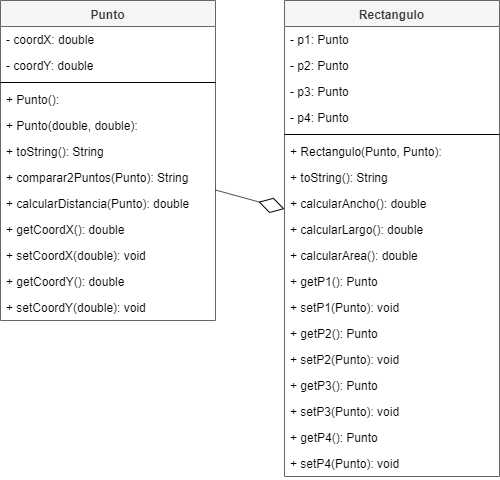

The diagram above was exported from draw.io. Its source (the exported page's mxGraphModel, read from the mxfile embedded in the PNG):
<mxGraphModel dx="1108" dy="482" grid="0" gridSize="10" guides="1" tooltips="1" connect="1" arrows="1" fold="1" page="1" pageScale="1" pageWidth="800" pageHeight="380" math="0" shadow="0">
  <root>
    <mxCell id="gtpj5QaU_ThrGRBlfTc4-0" />
    <mxCell id="gtpj5QaU_ThrGRBlfTc4-1" parent="gtpj5QaU_ThrGRBlfTc4-0" />
    <mxCell id="gtpj5QaU_ThrGRBlfTc4-2" value="Punto" style="swimlane;fontStyle=1;align=center;verticalAlign=top;childLayout=stackLayout;horizontal=1;startSize=26;horizontalStack=0;resizeParent=1;resizeParentMax=0;resizeLast=0;collapsible=1;marginBottom=0;fillColor=#f5f5f5;strokeColor=#666666;fontColor=#333333;" vertex="1" parent="gtpj5QaU_ThrGRBlfTc4-1">
      <mxGeometry x="30" y="8" width="215" height="320" as="geometry" />
    </mxCell>
    <mxCell id="gtpj5QaU_ThrGRBlfTc4-3" value="- coordX: double" style="text;strokeColor=none;fillColor=none;align=left;verticalAlign=top;spacingLeft=4;spacingRight=4;overflow=hidden;rotatable=0;points=[[0,0.5],[1,0.5]];portConstraint=eastwest;" vertex="1" parent="gtpj5QaU_ThrGRBlfTc4-2">
      <mxGeometry y="26" width="215" height="26" as="geometry" />
    </mxCell>
    <mxCell id="gtpj5QaU_ThrGRBlfTc4-18" value="- coordY: double" style="text;strokeColor=none;fillColor=none;align=left;verticalAlign=top;spacingLeft=4;spacingRight=4;overflow=hidden;rotatable=0;points=[[0,0.5],[1,0.5]];portConstraint=eastwest;" vertex="1" parent="gtpj5QaU_ThrGRBlfTc4-2">
      <mxGeometry y="52" width="215" height="26" as="geometry" />
    </mxCell>
    <mxCell id="gtpj5QaU_ThrGRBlfTc4-5" value="" style="line;strokeWidth=1;fillColor=none;align=left;verticalAlign=middle;spacingTop=-1;spacingLeft=3;spacingRight=3;rotatable=0;labelPosition=right;points=[];portConstraint=eastwest;" vertex="1" parent="gtpj5QaU_ThrGRBlfTc4-2">
      <mxGeometry y="78" width="215" height="8" as="geometry" />
    </mxCell>
    <mxCell id="gtpj5QaU_ThrGRBlfTc4-6" value="+ Punto(): " style="text;strokeColor=none;fillColor=none;align=left;verticalAlign=top;spacingLeft=4;spacingRight=4;overflow=hidden;rotatable=0;points=[[0,0.5],[1,0.5]];portConstraint=eastwest;" vertex="1" parent="gtpj5QaU_ThrGRBlfTc4-2">
      <mxGeometry y="86" width="215" height="26" as="geometry" />
    </mxCell>
    <mxCell id="gtpj5QaU_ThrGRBlfTc4-19" value="+ Punto(double, double): " style="text;strokeColor=none;fillColor=none;align=left;verticalAlign=top;spacingLeft=4;spacingRight=4;overflow=hidden;rotatable=0;points=[[0,0.5],[1,0.5]];portConstraint=eastwest;" vertex="1" parent="gtpj5QaU_ThrGRBlfTc4-2">
      <mxGeometry y="112" width="215" height="26" as="geometry" />
    </mxCell>
    <mxCell id="gtpj5QaU_ThrGRBlfTc4-20" value="+ toString(): String" style="text;strokeColor=none;fillColor=none;align=left;verticalAlign=top;spacingLeft=4;spacingRight=4;overflow=hidden;rotatable=0;points=[[0,0.5],[1,0.5]];portConstraint=eastwest;" vertex="1" parent="gtpj5QaU_ThrGRBlfTc4-2">
      <mxGeometry y="138" width="215" height="26" as="geometry" />
    </mxCell>
    <mxCell id="gtpj5QaU_ThrGRBlfTc4-21" value="+ comparar2Puntos(Punto): String" style="text;strokeColor=none;fillColor=none;align=left;verticalAlign=top;spacingLeft=4;spacingRight=4;overflow=hidden;rotatable=0;points=[[0,0.5],[1,0.5]];portConstraint=eastwest;" vertex="1" parent="gtpj5QaU_ThrGRBlfTc4-2">
      <mxGeometry y="164" width="215" height="26" as="geometry" />
    </mxCell>
    <mxCell id="gtpj5QaU_ThrGRBlfTc4-22" value="+ calcularDistancia(Punto): double" style="text;strokeColor=none;fillColor=none;align=left;verticalAlign=top;spacingLeft=4;spacingRight=4;overflow=hidden;rotatable=0;points=[[0,0.5],[1,0.5]];portConstraint=eastwest;" vertex="1" parent="gtpj5QaU_ThrGRBlfTc4-2">
      <mxGeometry y="190" width="215" height="26" as="geometry" />
    </mxCell>
    <mxCell id="gtpj5QaU_ThrGRBlfTc4-23" value="+ getCoordX(): double" style="text;strokeColor=none;fillColor=none;align=left;verticalAlign=top;spacingLeft=4;spacingRight=4;overflow=hidden;rotatable=0;points=[[0,0.5],[1,0.5]];portConstraint=eastwest;" vertex="1" parent="gtpj5QaU_ThrGRBlfTc4-2">
      <mxGeometry y="216" width="215" height="26" as="geometry" />
    </mxCell>
    <mxCell id="gtpj5QaU_ThrGRBlfTc4-25" value="+ setCoordX(double): void" style="text;strokeColor=none;fillColor=none;align=left;verticalAlign=top;spacingLeft=4;spacingRight=4;overflow=hidden;rotatable=0;points=[[0,0.5],[1,0.5]];portConstraint=eastwest;" vertex="1" parent="gtpj5QaU_ThrGRBlfTc4-2">
      <mxGeometry y="242" width="215" height="26" as="geometry" />
    </mxCell>
    <mxCell id="gtpj5QaU_ThrGRBlfTc4-24" value="+ getCoordY(): double" style="text;strokeColor=none;fillColor=none;align=left;verticalAlign=top;spacingLeft=4;spacingRight=4;overflow=hidden;rotatable=0;points=[[0,0.5],[1,0.5]];portConstraint=eastwest;" vertex="1" parent="gtpj5QaU_ThrGRBlfTc4-2">
      <mxGeometry y="268" width="215" height="26" as="geometry" />
    </mxCell>
    <mxCell id="gtpj5QaU_ThrGRBlfTc4-26" value="+ setCoordY(double): void" style="text;strokeColor=none;fillColor=none;align=left;verticalAlign=top;spacingLeft=4;spacingRight=4;overflow=hidden;rotatable=0;points=[[0,0.5],[1,0.5]];portConstraint=eastwest;" vertex="1" parent="gtpj5QaU_ThrGRBlfTc4-2">
      <mxGeometry y="294" width="215" height="26" as="geometry" />
    </mxCell>
    <mxCell id="gtpj5QaU_ThrGRBlfTc4-27" value="Rectangulo" style="swimlane;fontStyle=1;align=center;verticalAlign=top;childLayout=stackLayout;horizontal=1;startSize=26;horizontalStack=0;resizeParent=1;resizeParentMax=0;resizeLast=0;collapsible=1;marginBottom=0;fillColor=#f5f5f5;strokeColor=#666666;fontColor=#333333;" vertex="1" parent="gtpj5QaU_ThrGRBlfTc4-1">
      <mxGeometry x="314" y="8" width="215" height="476" as="geometry" />
    </mxCell>
    <mxCell id="gtpj5QaU_ThrGRBlfTc4-28" value="- p1: Punto" style="text;strokeColor=none;fillColor=none;align=left;verticalAlign=top;spacingLeft=4;spacingRight=4;overflow=hidden;rotatable=0;points=[[0,0.5],[1,0.5]];portConstraint=eastwest;" vertex="1" parent="gtpj5QaU_ThrGRBlfTc4-27">
      <mxGeometry y="26" width="215" height="26" as="geometry" />
    </mxCell>
    <mxCell id="gtpj5QaU_ThrGRBlfTc4-41" value="- p2: Punto" style="text;strokeColor=none;fillColor=none;align=left;verticalAlign=top;spacingLeft=4;spacingRight=4;overflow=hidden;rotatable=0;points=[[0,0.5],[1,0.5]];portConstraint=eastwest;" vertex="1" parent="gtpj5QaU_ThrGRBlfTc4-27">
      <mxGeometry y="52" width="215" height="26" as="geometry" />
    </mxCell>
    <mxCell id="gtpj5QaU_ThrGRBlfTc4-50" value="- p3: Punto" style="text;strokeColor=none;fillColor=none;align=left;verticalAlign=top;spacingLeft=4;spacingRight=4;overflow=hidden;rotatable=0;points=[[0,0.5],[1,0.5]];portConstraint=eastwest;" vertex="1" parent="gtpj5QaU_ThrGRBlfTc4-27">
      <mxGeometry y="78" width="215" height="26" as="geometry" />
    </mxCell>
    <mxCell id="gtpj5QaU_ThrGRBlfTc4-51" value="- p4: Punto" style="text;strokeColor=none;fillColor=none;align=left;verticalAlign=top;spacingLeft=4;spacingRight=4;overflow=hidden;rotatable=0;points=[[0,0.5],[1,0.5]];portConstraint=eastwest;" vertex="1" parent="gtpj5QaU_ThrGRBlfTc4-27">
      <mxGeometry y="104" width="215" height="26" as="geometry" />
    </mxCell>
    <mxCell id="gtpj5QaU_ThrGRBlfTc4-30" value="" style="line;strokeWidth=1;fillColor=none;align=left;verticalAlign=middle;spacingTop=-1;spacingLeft=3;spacingRight=3;rotatable=0;labelPosition=right;points=[];portConstraint=eastwest;" vertex="1" parent="gtpj5QaU_ThrGRBlfTc4-27">
      <mxGeometry y="130" width="215" height="8" as="geometry" />
    </mxCell>
    <mxCell id="gtpj5QaU_ThrGRBlfTc4-31" value="+ Rectangulo(Punto, Punto): " style="text;strokeColor=none;fillColor=none;align=left;verticalAlign=top;spacingLeft=4;spacingRight=4;overflow=hidden;rotatable=0;points=[[0,0.5],[1,0.5]];portConstraint=eastwest;" vertex="1" parent="gtpj5QaU_ThrGRBlfTc4-27">
      <mxGeometry y="138" width="215" height="26" as="geometry" />
    </mxCell>
    <mxCell id="gtpj5QaU_ThrGRBlfTc4-33" value="+ toString(): String" style="text;strokeColor=none;fillColor=none;align=left;verticalAlign=top;spacingLeft=4;spacingRight=4;overflow=hidden;rotatable=0;points=[[0,0.5],[1,0.5]];portConstraint=eastwest;" vertex="1" parent="gtpj5QaU_ThrGRBlfTc4-27">
      <mxGeometry y="164" width="215" height="26" as="geometry" />
    </mxCell>
    <mxCell id="gtpj5QaU_ThrGRBlfTc4-47" value="+ calcularAncho(): double" style="text;strokeColor=none;fillColor=none;align=left;verticalAlign=top;spacingLeft=4;spacingRight=4;overflow=hidden;rotatable=0;points=[[0,0.5],[1,0.5]];portConstraint=eastwest;" vertex="1" parent="gtpj5QaU_ThrGRBlfTc4-27">
      <mxGeometry y="190" width="215" height="26" as="geometry" />
    </mxCell>
    <mxCell id="gtpj5QaU_ThrGRBlfTc4-48" value="+ calcularLargo(): double" style="text;strokeColor=none;fillColor=none;align=left;verticalAlign=top;spacingLeft=4;spacingRight=4;overflow=hidden;rotatable=0;points=[[0,0.5],[1,0.5]];portConstraint=eastwest;" vertex="1" parent="gtpj5QaU_ThrGRBlfTc4-27">
      <mxGeometry y="216" width="215" height="26" as="geometry" />
    </mxCell>
    <mxCell id="gtpj5QaU_ThrGRBlfTc4-49" value="+ calcularArea(): double" style="text;strokeColor=none;fillColor=none;align=left;verticalAlign=top;spacingLeft=4;spacingRight=4;overflow=hidden;rotatable=0;points=[[0,0.5],[1,0.5]];portConstraint=eastwest;" vertex="1" parent="gtpj5QaU_ThrGRBlfTc4-27">
      <mxGeometry y="242" width="215" height="26" as="geometry" />
    </mxCell>
    <mxCell id="gtpj5QaU_ThrGRBlfTc4-42" value="+ getP1(): Punto" style="text;strokeColor=none;fillColor=none;align=left;verticalAlign=top;spacingLeft=4;spacingRight=4;overflow=hidden;rotatable=0;points=[[0,0.5],[1,0.5]];portConstraint=eastwest;" vertex="1" parent="gtpj5QaU_ThrGRBlfTc4-27">
      <mxGeometry y="268" width="215" height="26" as="geometry" />
    </mxCell>
    <mxCell id="gtpj5QaU_ThrGRBlfTc4-45" value="+ setP1(Punto): void" style="text;strokeColor=none;fillColor=none;align=left;verticalAlign=top;spacingLeft=4;spacingRight=4;overflow=hidden;rotatable=0;points=[[0,0.5],[1,0.5]];portConstraint=eastwest;" vertex="1" parent="gtpj5QaU_ThrGRBlfTc4-27">
      <mxGeometry y="294" width="215" height="26" as="geometry" />
    </mxCell>
    <mxCell id="gtpj5QaU_ThrGRBlfTc4-43" value="+ getP2(): Punto" style="text;strokeColor=none;fillColor=none;align=left;verticalAlign=top;spacingLeft=4;spacingRight=4;overflow=hidden;rotatable=0;points=[[0,0.5],[1,0.5]];portConstraint=eastwest;" vertex="1" parent="gtpj5QaU_ThrGRBlfTc4-27">
      <mxGeometry y="320" width="215" height="26" as="geometry" />
    </mxCell>
    <mxCell id="gtpj5QaU_ThrGRBlfTc4-46" value="+ setP2(Punto): void" style="text;strokeColor=none;fillColor=none;align=left;verticalAlign=top;spacingLeft=4;spacingRight=4;overflow=hidden;rotatable=0;points=[[0,0.5],[1,0.5]];portConstraint=eastwest;" vertex="1" parent="gtpj5QaU_ThrGRBlfTc4-27">
      <mxGeometry y="346" width="215" height="26" as="geometry" />
    </mxCell>
    <mxCell id="gtpj5QaU_ThrGRBlfTc4-52" value="+ getP3(): Punto" style="text;strokeColor=none;fillColor=none;align=left;verticalAlign=top;spacingLeft=4;spacingRight=4;overflow=hidden;rotatable=0;points=[[0,0.5],[1,0.5]];portConstraint=eastwest;" vertex="1" parent="gtpj5QaU_ThrGRBlfTc4-27">
      <mxGeometry y="372" width="215" height="26" as="geometry" />
    </mxCell>
    <mxCell id="gtpj5QaU_ThrGRBlfTc4-54" value="+ setP3(Punto): void" style="text;strokeColor=none;fillColor=none;align=left;verticalAlign=top;spacingLeft=4;spacingRight=4;overflow=hidden;rotatable=0;points=[[0,0.5],[1,0.5]];portConstraint=eastwest;" vertex="1" parent="gtpj5QaU_ThrGRBlfTc4-27">
      <mxGeometry y="398" width="215" height="26" as="geometry" />
    </mxCell>
    <mxCell id="gtpj5QaU_ThrGRBlfTc4-53" value="+ getP4(): Punto" style="text;strokeColor=none;fillColor=none;align=left;verticalAlign=top;spacingLeft=4;spacingRight=4;overflow=hidden;rotatable=0;points=[[0,0.5],[1,0.5]];portConstraint=eastwest;" vertex="1" parent="gtpj5QaU_ThrGRBlfTc4-27">
      <mxGeometry y="424" width="215" height="26" as="geometry" />
    </mxCell>
    <mxCell id="gtpj5QaU_ThrGRBlfTc4-55" value="+ setP4(Punto): void" style="text;strokeColor=none;fillColor=none;align=left;verticalAlign=top;spacingLeft=4;spacingRight=4;overflow=hidden;rotatable=0;points=[[0,0.5],[1,0.5]];portConstraint=eastwest;" vertex="1" parent="gtpj5QaU_ThrGRBlfTc4-27">
      <mxGeometry y="450" width="215" height="26" as="geometry" />
    </mxCell>
    <mxCell id="gtpj5QaU_ThrGRBlfTc4-40" value="" style="endArrow=diamondThin;endFill=0;endSize=24;html=1;" edge="1" parent="gtpj5QaU_ThrGRBlfTc4-1" source="gtpj5QaU_ThrGRBlfTc4-2" target="gtpj5QaU_ThrGRBlfTc4-27">
      <mxGeometry width="160" relative="1" as="geometry">
        <mxPoint x="30" y="351" as="sourcePoint" />
        <mxPoint x="190" y="351" as="targetPoint" />
      </mxGeometry>
    </mxCell>
  </root>
</mxGraphModel>